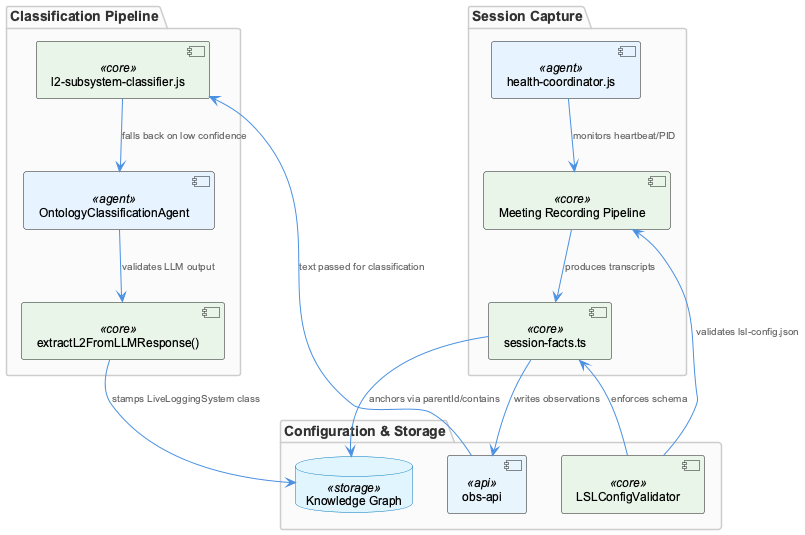

The diagram above was rendered by PlantUML. Its source (embedded in the PNG):
@startuml
!include /Users/Q284340/Agentic/coding/docs/puml/_standard-style.puml

package "Session Capture" {
  component "Meeting Recording Pipeline" as recording <<core>>
  component "session-facts.ts" as facts <<core>>
  component "health-coordinator.js" as health <<agent>>
}

package "Classification Pipeline" {
  component "l2-subsystem-classifier.js" as classifier <<core>>
  component "OntologyClassificationAgent" as agent <<agent>>
  component "extractL2FromLLMResponse()" as extractor <<core>>
}

package "Configuration & Storage" {
  component "LSLConfigValidator" as validator <<core>>
  database "Knowledge Graph" as kg <<storage>>
  component "obs-api" as obsapi <<api>>
}

recording --> facts : "produces transcripts"
facts --> obsapi : "writes observations"
facts --> kg : "anchors via parentId/contains"

health --> recording : "monitors heartbeat/PID"

obsapi --> classifier : "text passed for classification"
classifier --> agent : "falls back on low confidence"
agent --> extractor : "validates LLM output"
extractor --> kg : "stamps LiveLoggingSystem class"

validator --> recording : "validates lsl-config.json"
validator --> facts : "enforces schema"

@enduml